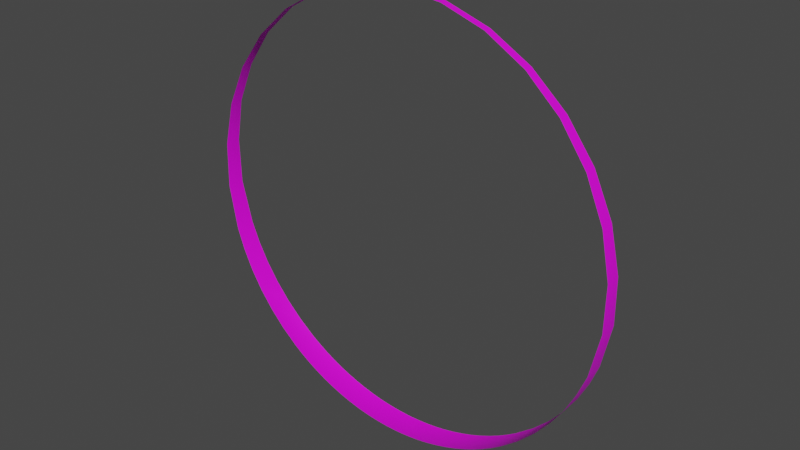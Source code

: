 # Source: broken_ring.blend  (saved by Blender 4.0.36; exported with 4.5.12 LTS)
import bpy
from mathutils import Matrix  # noqa: F401  (used for matrix-valued properties, if any)

bpy.ops.wm.read_factory_settings(use_empty=True)
scene = bpy.context.scene
scene.name = 'Scene'

# ---- collections
col_collection = bpy.data.collections.new('Collection'); scene.collection.children.link(col_collection)

# ---- images (referenced by path relative to the original .blend; pixels are not part of the script)
import os
ASSET_DIR = os.environ.get("B2B_ASSET_DIR", "")  # directory of the original .blend (textures are referenced by path, not embedded)
HERE = os.path.dirname(os.path.abspath(__file__))  # packed textures are extracted next to this script under _unpacked/

def load_image(name, relpath, width, height, colorspace="sRGB"):
    """Load a texture the original file referenced (path relative to the .blend, or extracted next to this script)."""
    p = next((c for c in (os.path.join(HERE, relpath), os.path.join(ASSET_DIR, relpath)) if relpath and os.path.exists(c)), "")
    if p:
        img = bpy.data.images.load(p, check_existing=True)
        img.name = name
    else:  # same state as the original file: an image datablock whose file is absent (Cycles renders it pink)
        img = bpy.data.images.new(name, width, height)
        img.source = "FILE"
        img.filepath = "//" + (relpath or name)
    img.colorspace_settings.name = colorspace
    return img
img_ring_png_001 = load_image('ring.png.001', 'ring.png', 1024, 1024, 'sRGB')

# ---- materials (node trees are filled in below, after node groups)
mat_ring = bpy.data.materials.new('ring')
mat_ring.use_transparent_shadow = False
mat_ring.diffuse_color = (0.6556, 0.7024, 0.2556, 1.0)

# ---- material node trees
mat_ring.use_nodes = True; mat_ring.node_tree.nodes.clear()
_N = mat_ring.node_tree.nodes; _L = mat_ring.node_tree.links
n0 = _N.new('ShaderNodeBsdfPrincipled'); n0.name = 'Principled BSDF'; n0.location = (10, 300)
n0.distribution = 'GGX'
n0.subsurface_method = 'RANDOM_WALK_SKIN'
n0.inputs[3].default_value = 1.45
n0.inputs[27].default_value = (0.0, 0.0, 0.0, 1.0)
n0.inputs[28].default_value = 1.0
n1 = _N.new('ShaderNodeOutputMaterial'); n1.name = 'Material Output'; n1.location = (300, 300)
n2 = _N.new('ShaderNodeTexImage'); n2.name = 'Image Texture'; n2.location = (-280, 280)
n2.image = img_ring_png_001
_L.new(n0.outputs[0], n1.inputs[0])
_L.new(n2.outputs[0], n0.inputs[0])
n1.is_active_output = True

# ---- world
world_world = bpy.data.worlds.new('World'); scene.world = world_world
world_world.use_nodes = True; world_world.node_tree.nodes.clear()
_N = world_world.node_tree.nodes; _L = world_world.node_tree.links
n0 = _N.new('ShaderNodeOutputWorld'); n0.name = 'World Output'; n0.location = (300, 300)
n1 = _N.new('ShaderNodeBackground'); n1.name = 'Background'; n1.location = (10, 300)
n1.inputs[0].default_value = (0.05088, 0.05088, 0.05088, 1.0)
_L.new(n1.outputs[0], n0.inputs[0])
n0.is_active_output = True
world_world.color = (0.05088, 0.05088, 0.05088)
world_world.use_sun_shadow = False
world_world.sun_shadow_jitter_overblur = 0.0

# ---- meshes
me_frame_ring__superhigh_002 = bpy.data.meshes.new('frame ring  superhigh.002')
me_frame_ring__superhigh_002.from_pydata([(50.96, -3.925, 484.9), (0.0, -3.8, 490.3), (0.0, 3.642, 490.4), (50.96, -3.925, 484.9), (0.0, 3.642, 490.4), (50.99, 3.761, 485.1), (99.69, -4.292, 469.1), (50.96, -3.925, 484.9), (50.99, 3.761, 485.1), (99.69, -4.292, 469.1), (50.99, 3.761, 485.1), (99.76, 4.114, 469.2), (144.1, -4.886, 443.5), (99.69, -4.292, 469.1), (99.76, 4.114, 469.2), (144.1, -4.886, 443.5), (99.76, 4.114, 469.2), (144.1, 4.886, 443.5), (44.67, -15.08, 4.165), (50.96, -15.05, 5.417), (50.99, -14.44, 5.261), (44.67, -15.08, 4.165), (50.99, -14.44, 5.261), (44.7, -14.47, 4.008), (44.7, -14.47, 4.008), (50.99, -14.44, 5.261), (50.99, 14.44, 5.261), (50.99, 14.44, 5.261), (44.7, 14.47, 4.008), (44.7, -14.47, 4.008), (44.7, 14.47, 4.008), (50.99, 14.44, 5.261), (50.96, 15.05, 5.417), (44.7, 14.47, 4.008), (50.96, 15.05, 5.417), (44.67, 15.08, 4.165), (38.34, -15.1, 3.078), (44.67, -15.08, 4.165), (44.7, -14.47, 4.008), (38.34, -15.1, 3.078), (44.7, -14.47, 4.008), (38.37, -14.49, 2.921), (38.37, -14.49, 2.921), (44.7, -14.47, 4.008), (44.7, 14.47, 4.008), (44.7, 14.47, 4.008), (38.37, 14.49, 2.921), (38.37, -14.49, 2.921), (38.37, 14.49, 2.921), (44.7, 14.47, 4.008), (44.67, 15.08, 4.165), (38.37, 14.49, 2.921), (44.67, 15.08, 4.165), (38.34, 15.1, 3.078), (31.99, -15.13, 2.157), (38.34, -15.1, 3.078), (38.37, -14.49, 2.921), (31.99, -15.13, 2.157), (38.37, -14.49, 2.921), (32.01, -14.51, 1.999), (32.01, -14.51, 1.999), (38.37, -14.49, 2.921), (38.37, 14.49, 2.921), (38.37, 14.49, 2.921), (32.01, 14.51, 1.999), (32.01, -14.51, 1.999), (32.01, 14.51, 1.999), (38.37, 14.49, 2.921), (38.34, 15.1, 3.078), (32.01, 14.51, 1.999), (38.34, 15.1, 3.078), (31.99, 15.12, 2.157), (25.62, -15.14, 1.403), (31.99, -15.13, 2.157), (32.01, -14.51, 1.999), (25.62, -15.14, 1.403), (32.01, -14.51, 1.999), (25.64, -14.53, 1.245), (25.64, -14.53, 1.245), (32.01, -14.51, 1.999), (32.01, 14.51, 1.999), (32.01, 14.51, 1.999), (25.64, 14.53, 1.245), (25.64, -14.53, 1.245), (25.64, 14.53, 1.245), (32.01, 14.51, 1.999), (31.99, 15.12, 2.157), (25.64, 14.53, 1.245), (31.99, 15.12, 2.157), (25.62, 15.14, 1.403), (19.23, -15.16, 0.8161), (25.62, -15.14, 1.403), (25.64, -14.53, 1.245), (19.23, -15.16, 0.8161), (25.64, -14.53, 1.245), (19.24, -14.54, 0.6571), (19.24, -14.54, 0.6571), (25.64, -14.53, 1.245), (25.64, 14.53, 1.245), (25.64, 14.53, 1.245), (19.24, 14.54, 0.6571), (19.24, -14.54, 0.6571), (19.24, 14.54, 0.6571), (25.64, 14.53, 1.245), (25.62, 15.14, 1.403), (19.24, 14.54, 0.6571), (25.62, 15.14, 1.403), (19.23, 15.16, 0.8161), (12.83, -15.17, 0.3964), (19.23, -15.16, 0.8161), (19.24, -14.54, 0.6571), (12.83, -15.17, 0.3964), (19.24, -14.54, 0.6571), (12.84, -14.55, 0.2372), (12.84, -14.55, 0.2372), (19.24, -14.54, 0.6571), (19.24, 14.54, 0.6571), (19.24, 14.54, 0.6571), (12.84, 14.55, 0.2372), (12.84, -14.55, 0.2372), (12.84, 14.55, 0.2372), (19.24, 14.54, 0.6571), (19.23, 15.16, 0.8161), (12.84, 14.55, 0.2372), (19.23, 15.16, 0.8161), (12.83, 15.17, 0.3964), (6.416, -15.17, 0.1445), (12.83, -15.17, 0.3964), (12.84, -14.55, 0.2372), (6.416, -15.17, 0.1445), (12.84, -14.55, 0.2372), (6.42, -14.56, -0.01492), (6.42, -14.56, -0.01492), (12.84, -14.55, 0.2372), (12.84, 14.55, 0.2372), (12.84, 14.55, 0.2372), (6.42, 14.56, -0.01492), (6.42, -14.56, -0.01492), (6.42, 14.56, -0.01492), (12.84, 14.55, 0.2372), (12.83, 15.17, 0.3964), (6.42, 14.56, -0.01492), (12.83, 15.17, 0.3964), (6.416, 15.17, 0.1445), (0.0, -15.17, 0.06052), (6.416, -15.17, 0.1445), (6.42, -14.56, -0.01492), (0.0, -15.17, 0.06052), (6.42, -14.56, -0.01492), (0.0, -14.56, -0.09897), (0.0, -14.56, -0.09897), (6.42, -14.56, -0.01492), (6.42, 14.56, -0.01492), (6.42, 14.56, -0.01492), (0.0, 14.56, -0.09896), (0.0, -14.56, -0.09897), (0.0, 14.56, -0.09896), (6.42, 14.56, -0.01492), (6.416, 15.17, 0.1445), (0.0, 14.56, -0.09896), (6.416, 15.17, 0.1445), (0.0, 15.17, 0.06052), (87.84, -14.8, 16.34), (99.69, -14.68, 21.25), (99.76, -14.09, 21.11), (87.84, -14.8, 16.34), (99.76, -14.09, 21.11), (87.89, -14.2, 16.19), (87.89, -14.2, 16.19), (99.76, -14.09, 21.11), (99.76, 14.09, 21.11), (99.76, 14.09, 21.11), (87.89, 14.2, 16.19), (87.89, -14.2, 16.19), (87.89, 14.2, 16.19), (99.76, 14.09, 21.11), (99.69, 14.68, 21.25), (87.89, 14.2, 16.19), (99.69, 14.68, 21.25), (87.84, 14.8, 16.34), (75.74, -14.9, 12.06), (87.84, -14.8, 16.34), (87.89, -14.2, 16.19), (75.74, -14.9, 12.06), (87.89, -14.2, 16.19), (75.79, -14.29, 11.91), (75.79, -14.29, 11.91), (87.89, -14.2, 16.19), (87.89, 14.2, 16.19), (87.89, 14.2, 16.19), (75.79, 14.29, 11.91), (75.79, -14.29, 11.91), (75.79, 14.29, 11.91), (87.89, 14.2, 16.19), (87.84, 14.8, 16.34), (75.79, 14.29, 11.91), (87.84, 14.8, 16.34), (75.74, 14.9, 12.06), (63.44, -14.98, 8.412), (75.74, -14.9, 12.06), (75.79, -14.29, 11.91), (63.44, -14.98, 8.412), (75.79, -14.29, 11.91), (63.48, -14.37, 8.258), (63.48, -14.37, 8.258), (75.79, -14.29, 11.91), (75.79, 14.29, 11.91), (75.79, 14.29, 11.91), (63.48, 14.37, 8.258), (63.48, -14.37, 8.258), (63.48, 14.37, 8.258), (75.79, 14.29, 11.91), (75.74, 14.9, 12.06), (63.48, 14.37, 8.258), (75.74, 14.9, 12.06), (63.44, 14.98, 8.412), (50.96, -15.05, 5.417), (63.44, -14.98, 8.412), (63.48, -14.37, 8.258), (50.96, -15.05, 5.417), (63.48, -14.37, 8.258), (50.99, -14.44, 5.261), (50.99, -14.44, 5.261), (63.48, -14.37, 8.258), (63.48, 14.37, 8.258), (63.48, 14.37, 8.258), (50.99, 14.44, 5.261), (50.99, -14.44, 5.261), (50.99, 14.44, 5.261), (63.48, 14.37, 8.258), (63.44, 14.98, 8.412), (50.99, 14.44, 5.261), (63.44, 14.98, 8.412), (50.96, 15.05, 5.417), (164.0, -13.71, 63.02), (182.1, -13.29, 81.16), (164.1, -13.16, 62.9), (164.1, -13.16, 62.9), (182.1, -13.29, 81.16), (182.1, 13.29, 81.16), (182.1, 13.29, 81.16), (164.1, 13.16, 62.9), (164.1, -13.16, 62.9), (164.1, 13.16, 62.9), (182.1, 13.29, 81.16), (164.0, 13.71, 63.02), (144.1, -14.09, 46.87), (164.0, -13.71, 63.02), (164.1, -13.16, 62.9), (144.1, -14.09, 46.87), (164.1, -13.16, 62.9), (144.2, -13.52, 46.74), (144.2, -13.52, 46.74), (164.1, -13.16, 62.9), (164.1, 13.16, 62.9), (164.1, 13.16, 62.9), (144.2, 13.52, 46.74), (144.2, -13.52, 46.74), (144.2, 13.52, 46.74), (164.1, 13.16, 62.9), (164.0, 13.71, 63.02), (144.2, 13.52, 46.74), (164.0, 13.71, 63.02), (144.1, 14.09, 46.87), (133.5, -14.26, 39.6), (144.1, -14.09, 46.87), (144.2, -13.52, 46.74), (133.5, -14.26, 39.6), (144.2, -13.52, 46.74), (133.6, -13.68, 39.47), (133.6, -13.68, 39.47), (144.2, -13.52, 46.74), (144.2, 13.52, 46.74), (144.2, 13.52, 46.74), (133.6, 13.68, 39.47), (133.6, -13.68, 39.47), (133.6, 13.68, 39.47), (144.2, 13.52, 46.74), (144.1, 14.09, 46.87), (133.6, 13.68, 39.47), (144.1, 14.09, 46.87), (133.5, 14.26, 39.6), (122.6, -14.41, 32.9), (133.5, -14.26, 39.6), (133.6, -13.68, 39.47), (122.6, -14.41, 32.9), (133.6, -13.68, 39.47), (122.6, -13.83, 32.76), (122.6, -13.83, 32.76), (133.6, -13.68, 39.47), (133.6, 13.68, 39.47), (133.6, 13.68, 39.47), (122.6, 13.83, 32.76), (122.6, -13.83, 32.76), (122.6, 13.83, 32.76), (133.6, 13.68, 39.47), (133.5, 14.26, 39.6), (122.6, 13.83, 32.76), (133.5, 14.26, 39.6), (122.6, 14.41, 32.9), (111.3, -14.55, 26.78), (122.6, -14.41, 32.9), (122.6, -13.83, 32.76), (111.3, -14.55, 26.78), (122.6, -13.83, 32.76), (111.3, -13.96, 26.63), (111.3, -13.96, 26.63), (122.6, -13.83, 32.76), (122.6, 13.83, 32.76), (122.6, 13.83, 32.76), (111.3, 13.96, 26.63), (111.3, -13.96, 26.63), (111.3, 13.96, 26.63), (122.6, 13.83, 32.76), (122.6, 14.41, 32.9), (111.3, 13.96, 26.63), (122.6, 14.41, 32.9), (111.3, 14.55, 26.78), (99.69, -14.68, 21.25), (111.3, -14.55, 26.78), (111.3, -13.96, 26.63), (99.69, -14.68, 21.25), (111.3, -13.96, 26.63), (99.76, -14.09, 21.11), (99.76, -14.09, 21.11), (111.3, -13.96, 26.63), (111.3, 13.96, 26.63), (111.3, 13.96, 26.63), (99.76, 14.09, 21.11), (99.76, -14.09, 21.11), (99.76, 14.09, 21.11), (111.3, 13.96, 26.63), (111.3, 14.55, 26.78), (99.76, 14.09, 21.11), (111.3, 14.55, 26.78), (99.69, 14.68, 21.25), (243.8, -10.08, 219.5), (243.8, -8.893, 270.8), (243.9, 8.529, 270.8), (243.8, -10.08, 219.5), (243.9, 8.529, 270.8), (243.8, 10.08, 219.5), (233.3, -10.79, 169.4), (243.8, -10.08, 219.5), (243.8, 10.08, 219.5), (233.3, -10.79, 169.4), (243.8, 10.08, 219.5), (233.1, 11.24, 169.4), (223.9, -11.8, 145.5), (233.3, -10.79, 169.4), (233.1, 11.24, 169.4), (223.9, -11.8, 145.5), (233.1, 11.24, 169.4), (223.9, 11.8, 145.5), (212.3, -12.33, 122.6), (223.9, -11.8, 145.5), (223.9, 11.8, 145.5), (223.9, 11.8, 145.5), (212.3, 12.33, 122.6), (212.3, -12.33, 122.6), (198.3, -12.83, 101.1), (212.3, -12.33, 122.6), (212.3, 12.33, 122.6), (212.3, 12.33, 122.6), (198.3, 12.83, 101.1), (198.3, -12.83, 101.1), (182.1, -13.29, 81.16), (198.3, -12.83, 101.1), (198.3, 12.83, 101.1), (198.3, 12.83, 101.1), (182.1, 13.29, 81.16), (182.1, -13.29, 81.16), (182.1, -5.682, 409.2), (144.1, -4.886, 443.5), (144.1, 4.886, 443.5), (144.1, 4.886, 443.5), (182.1, 5.682, 409.2), (182.1, -5.682, 409.2), (212.3, -6.644, 367.7), (182.1, -5.682, 409.2), (182.1, 5.682, 409.2), (182.1, 5.682, 409.2), (212.3, 6.644, 367.7), (212.3, -6.644, 367.7), (233.1, -7.73, 320.9), (212.3, -6.644, 367.7), (212.3, 6.644, 367.7), (233.1, -7.73, 320.9), (212.3, 6.644, 367.7), (233.3, 7.413, 321.0), (243.8, -8.893, 270.8), (233.1, -7.73, 320.9), (233.3, 7.413, 321.0), (243.8, -8.893, 270.8), (233.3, 7.413, 321.0), (243.9, 8.529, 270.8), (-6.416, -15.17, 0.1445), (0.0, -15.17, 0.06052), (0.0, -14.56, -0.09897), (-6.416, -15.17, 0.1445), (0.0, -14.56, -0.09897), (-6.42, -14.56, -0.01492), (-6.42, -14.56, -0.01492), (0.0, -14.56, -0.09897), (0.0, 14.56, -0.09896), (0.0, 14.56, -0.09896), (-6.42, 14.56, -0.01492), (-6.42, -14.56, -0.01492), (-6.42, 14.56, -0.01492), (0.0, 14.56, -0.09896), (0.0, 15.17, 0.06052), (-6.42, 14.56, -0.01492), (0.0, 15.17, 0.06052), (-6.416, 15.17, 0.1445), (-12.83, -15.17, 0.3964), (-6.416, -15.17, 0.1445), (-6.42, -14.56, -0.01492), (-12.83, -15.17, 0.3964), (-6.42, -14.56, -0.01492), (-12.84, -14.55, 0.2372), (-12.84, -14.55, 0.2372), (-6.42, -14.56, -0.01492), (-6.42, 14.56, -0.01492), (-6.42, 14.56, -0.01492), (-12.84, 14.55, 0.2372), (-12.84, -14.55, 0.2372), (-12.84, 14.55, 0.2372), (-6.42, 14.56, -0.01492), (-6.416, 15.17, 0.1445), (-12.84, 14.55, 0.2372), (-6.416, 15.17, 0.1445), (-12.83, 15.17, 0.3964), (-19.23, -15.16, 0.8161), (-12.83, -15.17, 0.3964), (-12.84, -14.55, 0.2372), (-19.23, -15.16, 0.8161), (-12.84, -14.55, 0.2372), (-19.24, -14.54, 0.6571), (-19.24, -14.54, 0.6571), (-12.84, -14.55, 0.2372), (-12.84, 14.55, 0.2372), (-12.84, 14.55, 0.2372), (-19.24, 14.54, 0.6571), (-19.24, -14.54, 0.6571), (-19.24, 14.54, 0.6571), (-12.84, 14.55, 0.2372), (-12.83, 15.17, 0.3964), (-19.24, 14.54, 0.6571), (-12.83, 15.17, 0.3964), (-19.23, 15.16, 0.8161), (-25.62, -15.14, 1.403), (-19.23, -15.16, 0.8161), (-19.24, -14.54, 0.6571), (-25.62, -15.14, 1.403), (-19.24, -14.54, 0.6571), (-25.64, -14.53, 1.245), (-25.64, -14.53, 1.245), (-19.24, -14.54, 0.6571), (-19.24, 14.54, 0.6571), (-19.24, 14.54, 0.6571), (-25.64, 14.53, 1.245), (-25.64, -14.53, 1.245), (-25.64, 14.53, 1.245), (-19.24, 14.54, 0.6571), (-19.23, 15.16, 0.8161), (-25.64, 14.53, 1.245), (-19.23, 15.16, 0.8161), (-25.62, 15.14, 1.403), (-31.99, -15.13, 2.157), (-25.62, -15.14, 1.403), (-25.64, -14.53, 1.245), (-31.99, -15.13, 2.157), (-25.64, -14.53, 1.245), (-32.01, -14.51, 1.999), (-32.01, -14.51, 1.999), (-25.64, -14.53, 1.245), (-25.64, 14.53, 1.245), (-25.64, 14.53, 1.245), (-32.01, 14.51, 1.999), (-32.01, -14.51, 1.999), (-32.01, 14.51, 1.999), (-25.64, 14.53, 1.245), (-25.62, 15.14, 1.403), (-32.01, 14.51, 1.999), (-25.62, 15.14, 1.403), (-31.99, 15.12, 2.157), (-38.34, -15.1, 3.078), (-31.99, -15.13, 2.157), (-32.01, -14.51, 1.999), (-38.34, -15.1, 3.078), (-32.01, -14.51, 1.999), (-38.37, -14.49, 2.921), (-38.37, -14.49, 2.921), (-32.01, -14.51, 1.999), (-32.01, 14.51, 1.999), (-32.01, 14.51, 1.999), (-38.37, 14.49, 2.921), (-38.37, -14.49, 2.921), (-38.37, 14.49, 2.921), (-32.01, 14.51, 1.999), (-31.99, 15.12, 2.157), (-38.37, 14.49, 2.921), (-31.99, 15.12, 2.157), (-38.34, 15.1, 3.078), (-44.67, -15.08, 4.165), (-38.34, -15.1, 3.078), (-38.37, -14.49, 2.921), (-44.67, -15.08, 4.165), (-38.37, -14.49, 2.921), (-44.7, -14.47, 4.008), (-44.7, -14.47, 4.008), (-38.37, -14.49, 2.921), (-38.37, 14.49, 2.921), (-38.37, 14.49, 2.921), (-44.7, 14.47, 4.008), (-44.7, -14.47, 4.008), (-44.7, 14.47, 4.008), (-38.37, 14.49, 2.921), (-38.34, 15.1, 3.078), (-44.7, 14.47, 4.008), (-38.34, 15.1, 3.078), (-44.67, 15.08, 4.165), (-50.96, -15.05, 5.417), (-44.67, -15.08, 4.165), (-44.7, -14.47, 4.008), (-50.96, -15.05, 5.417), (-44.7, -14.47, 4.008), (-50.99, -14.44, 5.261), (-50.99, -14.44, 5.261), (-44.7, -14.47, 4.008), (-44.7, 14.47, 4.008), (-44.7, 14.47, 4.008), (-50.99, 14.44, 5.261), (-50.99, -14.44, 5.261), (-50.99, 14.44, 5.261), (-44.7, 14.47, 4.008), (-44.67, 15.08, 4.165), (-50.99, 14.44, 5.261), (-44.67, 15.08, 4.165), (-50.96, 15.05, 5.417), (-63.44, -14.98, 8.412), (-50.96, -15.05, 5.417), (-50.99, -14.44, 5.261), (-63.44, -14.98, 8.412), (-50.99, -14.44, 5.261), (-63.48, -14.37, 8.258), (-63.48, -14.37, 8.258), (-50.99, -14.44, 5.261), (-50.99, 14.44, 5.261), (-50.99, 14.44, 5.261), (-63.48, 14.37, 8.258), (-63.48, -14.37, 8.258), (-63.48, 14.37, 8.258), (-50.99, 14.44, 5.261), (-50.96, 15.05, 5.417), (-63.48, 14.37, 8.258), (-50.96, 15.05, 5.417), (-63.44, 14.98, 8.412), (-75.74, -14.9, 12.06), (-63.44, -14.98, 8.412), (-63.48, -14.37, 8.258), (-75.74, -14.9, 12.06), (-63.48, -14.37, 8.258), (-75.79, -14.29, 11.91), (-75.79, -14.29, 11.91), (-63.48, -14.37, 8.258), (-63.48, 14.37, 8.258), (-63.48, 14.37, 8.258), (-75.79, 14.29, 11.91), (-75.79, -14.29, 11.91), (-75.79, 14.29, 11.91), (-63.48, 14.37, 8.258), (-63.44, 14.98, 8.412), (-75.79, 14.29, 11.91), (-63.44, 14.98, 8.412), (-75.74, 14.9, 12.06), (-87.84, -14.8, 16.34), (-75.74, -14.9, 12.06), (-75.79, -14.29, 11.91), (-87.84, -14.8, 16.34), (-75.79, -14.29, 11.91), (-87.89, -14.2, 16.19), (-87.89, -14.2, 16.19), (-75.79, -14.29, 11.91), (-75.79, 14.29, 11.91), (-75.79, 14.29, 11.91), (-87.89, 14.2, 16.19), (-87.89, -14.2, 16.19), (-87.89, 14.2, 16.19), (-75.79, 14.29, 11.91), (-75.74, 14.9, 12.06), (-87.89, 14.2, 16.19), (-75.74, 14.9, 12.06), (-87.84, 14.8, 16.34), (-99.69, -14.68, 21.25), (-87.84, -14.8, 16.34), (-87.89, -14.2, 16.19), (-99.69, -14.68, 21.25), (-87.89, -14.2, 16.19), (-99.76, -14.09, 21.11), (-99.76, -14.09, 21.11), (-87.89, -14.2, 16.19), (-87.89, 14.2, 16.19), (-87.89, 14.2, 16.19), (-99.76, 14.09, 21.11), (-99.76, -14.09, 21.11), (-99.76, 14.09, 21.11), (-87.89, 14.2, 16.19), (-87.84, 14.8, 16.34), (-99.76, 14.09, 21.11), (-87.84, 14.8, 16.34), (-99.69, 14.68, 21.25), (-99.69, -4.292, 469.1), (-144.1, -4.886, 443.5), (-144.1, 4.886, 443.5), (-144.1, 4.886, 443.5), (-99.69, 4.292, 469.1), (-99.69, -4.292, 469.1), (-50.96, -3.925, 484.9), (-99.69, -4.292, 469.1), (-99.69, 4.292, 469.1), (-99.69, 4.292, 469.1), (-50.96, 3.925, 484.9), (-50.96, -3.925, 484.9), (0.0, -3.8, 490.3), (-50.96, -3.925, 484.9), (-50.96, 3.925, 484.9), (0.0, -3.8, 490.3), (-50.96, 3.925, 484.9), (0.0, 3.642, 490.4), (-233.1, -7.73, 320.9), (-243.8, -8.893, 270.8), (-243.8, 8.893, 270.8), (-233.1, -7.73, 320.9), (-243.8, 8.893, 270.8), (-233.3, 7.413, 321.0), (-212.3, -6.644, 367.7), (-233.1, -7.73, 320.9), (-233.3, 7.413, 321.0), (-212.3, -6.644, 367.7), (-233.3, 7.413, 321.0), (-212.3, 6.644, 367.7), (-182.1, -5.682, 409.2), (-212.3, -6.644, 367.7), (-212.3, 6.644, 367.7), (-182.1, -5.682, 409.2), (-212.3, 6.644, 367.7), (-182.3, 5.448, 409.3), (-144.1, -4.886, 443.5), (-182.1, -5.682, 409.2), (-182.3, 5.448, 409.3), (-144.1, -4.886, 443.5), (-182.3, 5.448, 409.3), (-144.1, 4.886, 443.5), (-243.8, -10.08, 219.5), (-233.1, -11.24, 169.4), (-233.1, 11.24, 169.4), (-243.8, -10.08, 219.5), (-233.1, 11.24, 169.4), (-243.9, 9.67, 219.5), (-243.8, -8.893, 270.8), (-243.8, -10.08, 219.5), (-243.9, 9.67, 219.5), (-243.8, -8.893, 270.8), (-243.9, 9.67, 219.5), (-243.8, 8.893, 270.8), (-233.1, -11.24, 169.4), (-223.9, -11.8, 145.5), (-223.9, 11.8, 145.5), (-223.9, 11.8, 145.5), (-233.1, 11.24, 169.4), (-233.1, -11.24, 169.4), (-198.3, -12.83, 101.1), (-182.1, -13.29, 81.16), (-182.1, 13.29, 81.16), (-182.1, 13.29, 81.16), (-198.3, 12.83, 101.1), (-198.3, -12.83, 101.1), (-212.3, -12.33, 122.6), (-198.3, -12.83, 101.1), (-198.3, 12.83, 101.1), (-198.3, 12.83, 101.1), (-212.3, 12.33, 122.6), (-212.3, -12.33, 122.6), (-223.9, -11.8, 145.5), (-212.3, -12.33, 122.6), (-212.3, 12.33, 122.6), (-212.3, 12.33, 122.6), (-223.9, 11.8, 145.5), (-223.9, -11.8, 145.5), (-164.0, -13.71, 63.02), (-144.1, -14.09, 46.87), (-144.2, -13.52, 46.74), (-164.0, -13.71, 63.02), (-144.2, -13.52, 46.74), (-164.1, -13.16, 62.9), (-164.1, -13.16, 62.9), (-144.2, -13.52, 46.74), (-144.2, 13.52, 46.74), (-144.2, 13.52, 46.74), (-164.1, 13.16, 62.9), (-164.1, -13.16, 62.9), (-164.1, 13.16, 62.9), (-144.2, 13.52, 46.74), (-144.1, 14.09, 46.87), (-164.1, 13.16, 62.9), (-144.1, 14.09, 46.87), (-164.0, 13.71, 63.02), (-164.0, -13.71, 63.02), (-164.1, -13.16, 62.9), (-182.1, -13.29, 81.16), (-182.1, -13.29, 81.16), (-164.1, -13.16, 62.9), (-164.1, 13.16, 62.9), (-164.1, 13.16, 62.9), (-182.1, 13.29, 81.16), (-182.1, -13.29, 81.16), (-164.1, 13.16, 62.9), (-164.0, 13.71, 63.02), (-182.1, 13.29, 81.16), (-111.3, -14.55, 26.78), (-99.69, -14.68, 21.25), (-99.76, -14.09, 21.11), (-111.3, -14.55, 26.78), (-99.76, -14.09, 21.11), (-111.3, -13.96, 26.63), (-111.3, -13.96, 26.63), (-99.76, -14.09, 21.11), (-99.76, 14.09, 21.11), (-99.76, 14.09, 21.11), (-111.3, 13.96, 26.63), (-111.3, -13.96, 26.63), (-111.3, 13.96, 26.63), (-99.76, 14.09, 21.11), (-99.69, 14.68, 21.25), (-111.3, 13.96, 26.63), (-99.69, 14.68, 21.25), (-111.3, 14.55, 26.78), (-122.6, -14.41, 32.9), (-111.3, -14.55, 26.78), (-111.3, -13.96, 26.63), (-122.6, -14.41, 32.9), (-111.3, -13.96, 26.63), (-122.6, -13.83, 32.76), (-122.6, -13.83, 32.76), (-111.3, -13.96, 26.63), (-111.3, 13.96, 26.63), (-111.3, 13.96, 26.63), (-122.6, 13.83, 32.76), (-122.6, -13.83, 32.76), (-122.6, 13.83, 32.76), (-111.3, 13.96, 26.63), (-111.3, 14.55, 26.78), (-122.6, 13.83, 32.76), (-111.3, 14.55, 26.78), (-122.6, 14.41, 32.9), (-133.5, -14.26, 39.6), (-122.6, -14.41, 32.9), (-122.6, -13.83, 32.76), (-133.5, -14.26, 39.6), (-122.6, -13.83, 32.76), (-133.6, -13.68, 39.47), (-133.6, -13.68, 39.47), (-122.6, -13.83, 32.76), (-122.6, 13.83, 32.76), (-122.6, 13.83, 32.76), (-133.6, 13.68, 39.47), (-133.6, -13.68, 39.47), (-133.6, 13.68, 39.47), (-122.6, 13.83, 32.76), (-122.6, 14.41, 32.9), (-133.6, 13.68, 39.47), (-122.6, 14.41, 32.9), (-133.5, 14.26, 39.6), (-144.1, -14.09, 46.87), (-133.5, -14.26, 39.6), (-133.6, -13.68, 39.47), (-144.1, -14.09, 46.87), (-133.6, -13.68, 39.47), (-144.2, -13.52, 46.74), (-144.2, -13.52, 46.74), (-133.6, -13.68, 39.47), (-133.6, 13.68, 39.47), (-133.6, 13.68, 39.47), (-144.2, 13.52, 46.74), (-144.2, -13.52, 46.74), (-144.2, 13.52, 46.74), (-133.6, 13.68, 39.47), (-133.5, 14.26, 39.6), (-144.2, 13.52, 46.74), (-133.5, 14.26, 39.6), (-144.1, 14.09, 46.87)], [], [(0, 1, 2), (3, 4, 5), (6, 7, 8), (9, 10, 11), (12, 13, 14), (15, 16, 17), (18, 19, 20), (21, 22, 23), (24, 25, 26), (27, 28, 29), (30, 31, 32), (33, 34, 35), (36, 37, 38), (39, 40, 41), (42, 43, 44), (45, 46, 47), (48, 49, 50), (51, 52, 53), (54, 55, 56), (57, 58, 59), (60, 61, 62), (63, 64, 65), (66, 67, 68), (69, 70, 71), (72, 73, 74), (75, 76, 77), (78, 79, 80), (81, 82, 83), (84, 85, 86), (87, 88, 89), (90, 91, 92), (93, 94, 95), (96, 97, 98), (99, 100, 101), (102, 103, 104), (105, 106, 107), (108, 109, 110), (111, 112, 113), (114, 115, 116), (117, 118, 119), (120, 121, 122), (123, 124, 125), (126, 127, 128), (129, 130, 131), (132, 133, 134), (135, 136, 137), (138, 139, 140), (141, 142, 143), (144, 145, 146), (147, 148, 149), (150, 151, 152), (153, 154, 155), (156, 157, 158), (159, 160, 161), (162, 163, 164), (165, 166, 167), (168, 169, 170), (171, 172, 173), (174, 175, 176), (177, 178, 179), (180, 181, 182), (183, 184, 185), (186, 187, 188), (189, 190, 191), (192, 193, 194), (195, 196, 197), (198, 199, 200), (201, 202, 203), (204, 205, 206), (207, 208, 209), (210, 211, 212), (213, 214, 215), (216, 217, 218), (219, 220, 221), (222, 223, 224), (225, 226, 227), (228, 229, 230), (231, 232, 233), (234, 235, 236), (237, 238, 239), (240, 241, 242), (243, 244, 245), (246, 247, 248), (249, 250, 251), (252, 253, 254), (255, 256, 257), (258, 259, 260), (261, 262, 263), (264, 265, 266), (267, 268, 269), (270, 271, 272), (273, 274, 275), (276, 277, 278), (279, 280, 281), (282, 283, 284), (285, 286, 287), (288, 289, 290), (291, 292, 293), (294, 295, 296), (297, 298, 299), (300, 301, 302), (303, 304, 305), (306, 307, 308), (309, 310, 311), (312, 313, 314), (315, 316, 317), (318, 319, 320), (321, 322, 323), (324, 325, 326), (327, 328, 329), (330, 331, 332), (333, 334, 335), (336, 337, 338), (339, 340, 341), (342, 343, 344), (345, 346, 347), (348, 349, 350), (351, 352, 353), (354, 355, 356), (357, 358, 359), (360, 361, 362), (363, 364, 365), (366, 367, 368), (369, 370, 371), (372, 373, 374), (375, 376, 377), (378, 379, 380), (381, 382, 383), (384, 385, 386), (387, 388, 389), (390, 391, 392), (393, 394, 395), (396, 397, 398), (399, 400, 401), (402, 403, 404), (405, 406, 407), (408, 409, 410), (411, 412, 413), (414, 415, 416), (417, 418, 419), (420, 421, 422), (423, 424, 425), (426, 427, 428), (429, 430, 431), (432, 433, 434), (435, 436, 437), (438, 439, 440), (441, 442, 443), (444, 445, 446), (447, 448, 449), (450, 451, 452), (453, 454, 455), (456, 457, 458), (459, 460, 461), (462, 463, 464), (465, 466, 467), (468, 469, 470), (471, 472, 473), (474, 475, 476), (477, 478, 479), (480, 481, 482), (483, 484, 485), (486, 487, 488), (489, 490, 491), (492, 493, 494), (495, 496, 497), (498, 499, 500), (501, 502, 503), (504, 505, 506), (507, 508, 509), (510, 511, 512), (513, 514, 515), (516, 517, 518), (519, 520, 521), (522, 523, 524), (525, 526, 527), (528, 529, 530), (531, 532, 533), (534, 535, 536), (537, 538, 539), (540, 541, 542), (543, 544, 545), (546, 547, 548), (549, 550, 551), (552, 553, 554), (555, 556, 557), (558, 559, 560), (561, 562, 563), (564, 565, 566), (567, 568, 569), (570, 571, 572), (573, 574, 575), (576, 577, 578), (579, 580, 581), (582, 583, 584), (585, 586, 587), (588, 589, 590), (591, 592, 593), (594, 595, 596), (597, 598, 599), (600, 601, 602), (603, 604, 605), (606, 607, 608), (609, 610, 611), (612, 613, 614), (615, 616, 617), (618, 619, 620), (621, 622, 623), (624, 625, 626), (627, 628, 629), (630, 631, 632), (633, 634, 635), (636, 637, 638), (639, 640, 641), (642, 643, 644), (645, 646, 647), (648, 649, 650), (651, 652, 653), (654, 655, 656), (657, 658, 659), (660, 661, 662), (663, 664, 665), (666, 667, 668), (669, 670, 671), (672, 673, 674), (675, 676, 677), (678, 679, 680), (681, 682, 683), (684, 685, 686), (687, 688, 689), (690, 691, 692), (693, 694, 695), (696, 697, 698), (699, 700, 701), (702, 703, 704), (705, 706, 707), (708, 709, 710), (711, 712, 713), (714, 715, 716), (717, 718, 719), (720, 721, 722), (723, 724, 725), (726, 727, 728), (729, 730, 731), (732, 733, 734), (735, 736, 737), (738, 739, 740), (741, 742, 743), (744, 745, 746), (747, 748, 749), (750, 751, 752), (753, 754, 755), (756, 757, 758), (759, 760, 761), (762, 763, 764), (765, 766, 767), (768, 769, 770), (771, 772, 773), (774, 775, 776), (777, 778, 779), (780, 781, 782), (783, 784, 785), (786, 787, 788), (789, 790, 791)])
_uv = me_frame_ring__superhigh_002.uv_layers.new(name='UVMap_0')
_uv.uv.foreach_set('vector', [0.4962, 0.434, 0.743, 0.434, 0.743, 0.503, 0.4962, 0.434, 0.743, 0.503, 0.4962, 0.503, 0.2479, 0.434, 0.4962, 0.434, 0.4962, 0.503, 0.2479, 0.434, 0.4962, 0.503, 0.2479, 0.503, 0.002778, 0.434, 0.2479, 0.434, 0.2479, 0.503, 0.002778, 0.434, 0.2479, 0.503, 0.002778, 0.503, 0.4343, 0.005205, 0.4963, 0.005205, 0.4963, 0.008027, 0.4343, 0.005205, 0.4963, 0.008027, 0.4343, 0.008027, 0.4343, 0.008027, 0.4963, 0.008027, 0.4963, 0.137, 0.4963, 0.137, 0.4343, 0.137, 0.4343, 0.008027, 0.4343, 0.137, 0.4963, 0.137, 0.4963, 0.1398, 0.4343, 0.137, 0.4963, 0.1398, 0.4343, 0.1398, 0.3723, 0.005205, 0.4343, 0.005205, 0.4343, 0.008027, 0.3723, 0.005205, 0.4343, 0.008027, 0.3723, 0.008027, 0.3723, 0.008027, 0.4343, 0.008027, 0.4343, 0.137, 0.4343, 0.137, 0.3723, 0.137, 0.3723, 0.008027, 0.3723, 0.137, 0.4343, 0.137, 0.4343, 0.1398, 0.3723, 0.137, 0.4343, 0.1398, 0.3723, 0.1398, 0.3103, 0.005205, 0.3723, 0.005205, 0.3723, 0.008027, 0.3103, 0.005205, 0.3723, 0.008027, 0.3103, 0.008027, 0.3103, 0.008027, 0.3723, 0.008027, 0.3723, 0.137, 0.3723, 0.137, 0.3103, 0.137, 0.3103, 0.008027, 0.3103, 0.137, 0.3723, 0.137, 0.3723, 0.1398, 0.3103, 0.137, 0.3723, 0.1398, 0.3103, 0.1398, 0.2483, 0.005205, 0.3103, 0.005205, 0.3103, 0.008027, 0.2483, 0.005205, 0.3103, 0.008027, 0.2483, 0.008027, 0.2483, 0.008027, 0.3103, 0.008027, 0.3103, 0.137, 0.3103, 0.137, 0.2483, 0.137, 0.2483, 0.008027, 0.2483, 0.137, 0.3103, 0.137, 0.3103, 0.1398, 0.2483, 0.137, 0.3103, 0.1398, 0.2483, 0.1398, 0.1863, 0.005205, 0.2483, 0.005205, 0.2483, 0.008027, 0.1863, 0.005205, 0.2483, 0.008027, 0.1863, 0.008027, 0.1863, 0.008027, 0.2483, 0.008027, 0.2483, 0.137, 0.2483, 0.137, 0.1863, 0.137, 0.1863, 0.008027, 0.1863, 0.137, 0.2483, 0.137, 0.2483, 0.1398, 0.1863, 0.137, 0.2483, 0.1398, 0.1863, 0.1398, 0.1243, 0.005205, 0.1863, 0.005205, 0.1863, 0.008027, 0.1243, 0.005205, 0.1863, 0.008027, 0.1243, 0.008027, 0.1243, 0.008027, 0.1863, 0.008027, 0.1863, 0.137, 0.1863, 0.137, 0.1243, 0.137, 0.1243, 0.008027, 0.1243, 0.137, 0.1863, 0.137, 0.1863, 0.1398, 0.1243, 0.137, 0.1863, 0.1398, 0.1243, 0.1398, 0.06232, 0.005205, 0.1243, 0.005205, 0.1243, 0.008027, 0.06232, 0.005205, 0.1243, 0.008027, 0.06232, 0.008027, 0.06232, 0.008027, 0.1243, 0.008027, 0.1243, 0.137, 0.1243, 0.137, 0.06232, 0.137, 0.06232, 0.008027, 0.06232, 0.137, 0.1243, 0.137, 0.1243, 0.1398, 0.06232, 0.137, 0.1243, 0.1398, 0.06232, 0.1398, 0.002106, 0.005205, 0.06232, 0.005205, 0.06232, 0.008027, 0.002106, 0.005205, 0.06232, 0.008027, 0.002106, 0.008027, 0.002106, 0.008027, 0.06232, 0.008027, 0.06232, 0.137, 0.06232, 0.137, 0.002106, 0.137, 0.002106, 0.008027, 0.002106, 0.137, 0.06232, 0.137, 0.06232, 0.1398, 0.002106, 0.137, 0.06232, 0.1398, 0.002106, 0.1398, 0.8682, 0.005205, 0.9883, 0.005205, 0.9882, 0.008027, 0.8682, 0.005205, 0.9882, 0.008027, 0.8682, 0.008027, 0.8682, 0.008027, 0.9882, 0.008027, 0.9882, 0.137, 0.9882, 0.137, 0.8682, 0.137, 0.8682, 0.008027, 0.8682, 0.137, 0.9882, 0.137, 0.9922, 0.1398, 0.8682, 0.137, 0.9922, 0.1398, 0.8682, 0.1398, 0.7443, 0.005205, 0.8682, 0.005205, 0.8682, 0.008027, 0.7443, 0.005205, 0.8682, 0.008027, 0.7443, 0.008027, 0.7443, 0.008027, 0.8682, 0.008027, 0.8682, 0.137, 0.8682, 0.137, 0.7443, 0.137, 0.7443, 0.008027, 0.7443, 0.137, 0.8682, 0.137, 0.8682, 0.1398, 0.7443, 0.137, 0.8682, 0.1398, 0.7443, 0.1398, 0.6203, 0.005205, 0.7443, 0.005205, 0.7443, 0.008027, 0.6203, 0.005205, 0.7443, 0.008027, 0.6203, 0.008027, 0.6203, 0.008027, 0.7443, 0.008027, 0.7443, 0.137, 0.7443, 0.137, 0.6203, 0.137, 0.6203, 0.008027, 0.6203, 0.137, 0.7443, 0.137, 0.7443, 0.1398, 0.6203, 0.137, 0.7443, 0.1398, 0.6203, 0.1398, 0.4963, 0.005205, 0.6203, 0.005205, 0.6203, 0.008027, 0.4963, 0.005205, 0.6203, 0.008027, 0.4963, 0.008027, 0.4963, 0.008027, 0.6203, 0.008027, 0.6203, 0.137, 0.6203, 0.137, 0.4963, 0.137, 0.4963, 0.008027, 0.4963, 0.137, 0.6203, 0.137, 0.6203, 0.1398, 0.4963, 0.137, 0.6203, 0.1398, 0.4963, 0.1398, 0.7448, 0.1466, 0.9866, 0.1466, 0.7448, 0.1493, 0.7448, 0.1493, 0.9866, 0.1466, 0.9866, 0.28, 0.9866, 0.28, 0.7448, 0.2772, 0.7448, 0.1493, 0.7448, 0.2772, 0.9866, 0.28, 0.7448, 0.28, 0.497, 0.1466, 0.7448, 0.1466, 0.7448, 0.1493, 0.497, 0.1466, 0.7448, 0.1493, 0.4969, 0.1493, 0.4969, 0.1493, 0.7448, 0.1493, 0.7448, 0.2772, 0.7448, 0.2772, 0.4969, 0.2772, 0.4969, 0.1493, 0.4969, 0.2772, 0.7448, 0.2772, 0.7448, 0.28, 0.4969, 0.2772, 0.7448, 0.28, 0.497, 0.28, 0.373, 0.1466, 0.497, 0.1466, 0.4969, 0.1493, 0.373, 0.1466, 0.4969, 0.1493, 0.373, 0.1493, 0.373, 0.1493, 0.4969, 0.1493, 0.4969, 0.2772, 0.4969, 0.2772, 0.373, 0.2772, 0.373, 0.1493, 0.373, 0.2772, 0.4969, 0.2772, 0.497, 0.28, 0.373, 0.2772, 0.497, 0.28, 0.373, 0.28, 0.249, 0.1466, 0.373, 0.1466, 0.373, 0.1493, 0.249, 0.1466, 0.373, 0.1493, 0.249, 0.1493, 0.249, 0.1493, 0.373, 0.1493, 0.373, 0.2772, 0.373, 0.2772, 0.249, 0.2772, 0.249, 0.1493, 0.249, 0.2772, 0.373, 0.2772, 0.373, 0.28, 0.249, 0.2772, 0.373, 0.28, 0.249, 0.28, 0.1251, 0.1466, 0.249, 0.1466, 0.249, 0.1493, 0.1251, 0.1466, 0.249, 0.1493, 0.1251, 0.1493, 0.1251, 0.1493, 0.249, 0.1493, 0.249, 0.2772, 0.249, 0.2772, 0.1251, 0.2772, 0.1251, 0.1493, 0.1251, 0.2772, 0.249, 0.2772, 0.249, 0.28, 0.1251, 0.2772, 0.249, 0.28, 0.1251, 0.28, 0.002717, 0.1466, 0.1251, 0.1466, 0.1251, 0.1493, 0.002717, 0.1466, 0.1251, 0.1493, 0.002418, 0.1493, 0.002418, 0.1493, 0.1251, 0.1493, 0.1251, 0.2772, 0.1251, 0.2772, 0.002418, 0.2772, 0.002418, 0.1493, 0.002418, 0.2772, 0.1251, 0.2772, 0.1251, 0.28, 0.002418, 0.2772, 0.1251, 0.28, 0.002429, 0.28, 0.744, 0.288, 0.9875, 0.288, 0.9875, 0.3539, 0.744, 0.288, 0.9875, 0.3539, 0.744, 0.3539, 0.4966, 0.288, 0.744, 0.288, 0.744, 0.3539, 0.4966, 0.288, 0.744, 0.3539, 0.4966, 0.3539, 0.3729, 0.288, 0.4966, 0.288, 0.4966, 0.3539, 0.3729, 0.288, 0.4966, 0.3539, 0.3729, 0.3539, 0.2492, 0.288, 0.3729, 0.288, 0.3729, 0.3539, 0.3729, 0.3539, 0.2492, 0.3539, 0.2492, 0.288, 0.1255, 0.288, 0.2492, 0.288, 0.2492, 0.3539, 0.2492, 0.3539, 0.1255, 0.3539, 0.1255, 0.288, 0.002385, 0.288, 0.1255, 0.288, 0.1255, 0.3539, 0.1255, 0.3539, 0.002385, 0.3539, 0.002385, 0.288, 0.7437, 0.3609, 0.9875, 0.3609, 0.9875, 0.4277, 0.9875, 0.4277, 0.7437, 0.4277, 0.7437, 0.3609, 0.496, 0.3609, 0.7437, 0.3609, 0.7437, 0.4277, 0.7437, 0.4277, 0.496, 0.4277, 0.496, 0.3609, 0.2483, 0.3609, 0.496, 0.3609, 0.496, 0.4277, 0.2483, 0.3609, 0.496, 0.4277, 0.2483, 0.4277, 0.002771, 0.3609, 0.2483, 0.3609, 0.2483, 0.4277, 0.002771, 0.3609, 0.2483, 0.4277, 0.002772, 0.4277, 0.9256, 0.5097, 0.9889, 0.5097, 0.9889, 0.5124, 0.9256, 0.5097, 0.9889, 0.5124, 0.9256, 0.5124, 0.9256, 0.5124, 0.9889, 0.5124, 0.9889, 0.6422, 0.9889, 0.6422, 0.9256, 0.6422, 0.9256, 0.5124, 0.9256, 0.6422, 0.9889, 0.6422, 0.9889, 0.644, 0.9256, 0.6422, 0.9889, 0.644, 0.9256, 0.644, 0.8636, 0.5097, 0.9256, 0.5097, 0.9256, 0.5124, 0.8636, 0.5097, 0.9256, 0.5124, 0.8636, 0.5124, 0.8636, 0.5124, 0.9256, 0.5124, 0.9256, 0.6422, 0.9256, 0.6422, 0.8636, 0.6422, 0.8636, 0.5124, 0.8636, 0.6422, 0.9256, 0.6422, 0.9256, 0.644, 0.8636, 0.6422, 0.9256, 0.644, 0.8636, 0.644, 0.8017, 0.5097, 0.8636, 0.5097, 0.8636, 0.5124, 0.8017, 0.5097, 0.8636, 0.5124, 0.8017, 0.5124, 0.8017, 0.5124, 0.8636, 0.5124, 0.8636, 0.6422, 0.8636, 0.6422, 0.8017, 0.6422, 0.8017, 0.5124, 0.8017, 0.6422, 0.8636, 0.6422, 0.8636, 0.644, 0.8017, 0.6422, 0.8636, 0.644, 0.8017, 0.644, 0.7397, 0.5097, 0.8017, 0.5097, 0.8017, 0.5124, 0.7397, 0.5097, 0.8017, 0.5124, 0.7397, 0.5124, 0.7397, 0.5124, 0.8017, 0.5124, 0.8017, 0.6422, 0.8017, 0.6422, 0.7397, 0.6422, 0.7397, 0.5124, 0.7397, 0.6422, 0.8017, 0.6422, 0.8017, 0.644, 0.7397, 0.6422, 0.8017, 0.644, 0.7397, 0.644, 0.6777, 0.5097, 0.7397, 0.5097, 0.7397, 0.5124, 0.6777, 0.5097, 0.7397, 0.5124, 0.6777, 0.5124, 0.6777, 0.5124, 0.7397, 0.5124, 0.7397, 0.6422, 0.7397, 0.6422, 0.6777, 0.6422, 0.6777, 0.5124, 0.6777, 0.6422, 0.7397, 0.6422, 0.7397, 0.644, 0.6777, 0.6422, 0.7397, 0.644, 0.6777, 0.644, 0.6157, 0.5097, 0.6777, 0.5097, 0.6777, 0.5124, 0.6157, 0.5097, 0.6777, 0.5124, 0.6157, 0.5124, 0.6157, 0.5124, 0.6777, 0.5124, 0.6777, 0.6422, 0.6777, 0.6422, 0.6157, 0.6422, 0.6157, 0.5124, 0.6157, 0.6422, 0.6777, 0.6422, 0.6777, 0.644, 0.6157, 0.6422, 0.6777, 0.644, 0.6157, 0.644, 0.5537, 0.5097, 0.6157, 0.5097, 0.6157, 0.5124, 0.5537, 0.5097, 0.6157, 0.5124, 0.5537, 0.5124, 0.5537, 0.5124, 0.6157, 0.5124, 0.6157, 0.6422, 0.6157, 0.6422, 0.5537, 0.6422, 0.5537, 0.5124, 0.5537, 0.6422, 0.6157, 0.6422, 0.6157, 0.644, 0.5537, 0.6422, 0.6157, 0.644, 0.5537, 0.644, 0.4917, 0.5097, 0.5537, 0.5097, 0.5537, 0.5124, 0.4917, 0.5097, 0.5537, 0.5124, 0.4917, 0.5124, 0.4917, 0.5124, 0.5537, 0.5124, 0.5537, 0.6422, 0.5537, 0.6422, 0.4917, 0.6422, 0.4917, 0.5124, 0.4917, 0.6422, 0.5537, 0.6422, 0.5537, 0.644, 0.4917, 0.6422, 0.5537, 0.644, 0.4917, 0.644, 0.3677, 0.5097, 0.4917, 0.5097, 0.4917, 0.5124, 0.3677, 0.5097, 0.4917, 0.5124, 0.3677, 0.5124, 0.3677, 0.5124, 0.4917, 0.5124, 0.4917, 0.6422, 0.4917, 0.6422, 0.3677, 0.6422, 0.3677, 0.5124, 0.3677, 0.6422, 0.4917, 0.6422, 0.4917, 0.644, 0.3677, 0.6422, 0.4917, 0.644, 0.3677, 0.644, 0.2437, 0.5097, 0.3677, 0.5097, 0.3677, 0.5124, 0.2437, 0.5097, 0.3677, 0.5124, 0.2437, 0.5124, 0.2437, 0.5124, 0.3677, 0.5124, 0.3677, 0.6422, 0.3677, 0.6422, 0.2437, 0.6422, 0.2437, 0.5124, 0.2437, 0.6422, 0.3677, 0.6422, 0.3677, 0.644, 0.2437, 0.6422, 0.3677, 0.644, 0.2437, 0.644, 0.1197, 0.5097, 0.2437, 0.5097, 0.2437, 0.5124, 0.1197, 0.5097, 0.2437, 0.5124, 0.1197, 0.5124, 0.1197, 0.5124, 0.2437, 0.5124, 0.2437, 0.6422, 0.2437, 0.6422, 0.1197, 0.6422, 0.1197, 0.5124, 0.1197, 0.6422, 0.2437, 0.6422, 0.2437, 0.644, 0.1197, 0.6422, 0.2437, 0.644, 0.1197, 0.644, 0.000906, 0.5097, 0.1197, 0.5097, 0.1197, 0.5124, 0.000906, 0.5097, 0.1197, 0.5124, 0.000907, 0.5124, 0.000907, 0.5124, 0.1197, 0.5124, 0.1197, 0.6422, 0.1197, 0.6422, 0.000907, 0.6412, 0.000907, 0.5124, 0.000907, 0.6412, 0.1197, 0.6422, 0.1197, 0.644, 0.000907, 0.6412, 0.1197, 0.644, 0.000906, 0.644, 0.4954, 0.935, 0.7395, 0.9359, 0.7395, 0.9969, 0.7395, 0.9969, 0.4954, 0.996, 0.4954, 0.935, 0.2482, 0.935, 0.4954, 0.935, 0.4954, 0.996, 0.4954, 0.996, 0.2482, 0.996, 0.2482, 0.935, 0.002758, 0.935, 0.2482, 0.935, 0.2482, 0.996, 0.002758, 0.935, 0.2482, 0.996, 0.002758, 0.996, 0.7424, 0.8641, 0.988, 0.8641, 0.988, 0.929, 0.7424, 0.8641, 0.988, 0.929, 0.7424, 0.929, 0.4947, 0.8641, 0.7424, 0.8641, 0.7424, 0.929, 0.4947, 0.8641, 0.7424, 0.929, 0.4947, 0.929, 0.2469, 0.8641, 0.4947, 0.8641, 0.4947, 0.929, 0.2469, 0.8641, 0.4947, 0.929, 0.2469, 0.929, 0.001094, 0.8641, 0.2469, 0.8641, 0.2469, 0.929, 0.001094, 0.8641, 0.2469, 0.929, 0.001094, 0.929, 0.2482, 0.7915, 0.4957, 0.7915, 0.4957, 0.8576, 0.2482, 0.7915, 0.4957, 0.8576, 0.2482, 0.8576, 0.000697, 0.7915, 0.2482, 0.7915, 0.2482, 0.8576, 0.000697, 0.7915, 0.2482, 0.8576, 0.000697, 0.8576, 0.4957, 0.7915, 0.6194, 0.7915, 0.6194, 0.8576, 0.6194, 0.8576, 0.4957, 0.8576, 0.4957, 0.7915, 0.8667, 0.7915, 0.9874, 0.7915, 0.9874, 0.8576, 0.9874, 0.8576, 0.8667, 0.8576, 0.8667, 0.7915, 0.743, 0.7915, 0.8667, 0.7915, 0.8667, 0.8576, 0.8667, 0.8576, 0.743, 0.8576, 0.743, 0.7915, 0.6194, 0.7915, 0.743, 0.7915, 0.743, 0.8576, 0.743, 0.8576, 0.6194, 0.8576, 0.6194, 0.7915, 0.2457, 0.6503, 0.4936, 0.6503, 0.4936, 0.6531, 0.2457, 0.6503, 0.4936, 0.6531, 0.2457, 0.6531, 0.2457, 0.6531, 0.4936, 0.6531, 0.4936, 0.7817, 0.4936, 0.7817, 0.2457, 0.7817, 0.2457, 0.6531, 0.2457, 0.7817, 0.4936, 0.7817, 0.4936, 0.7845, 0.2457, 0.7817, 0.4936, 0.7845, 0.2457, 0.7845, 0.2457, 0.6503, 0.2457, 0.6531, 0.000768, 0.6503, 0.000768, 0.6503, 0.2457, 0.6531, 0.2457, 0.7817, 0.2457, 0.7817, 0.000768, 0.7845, 0.000768, 0.6503, 0.2457, 0.7817, 0.2457, 0.7845, 0.000768, 0.7845, 0.8655, 0.6503, 0.9875, 0.6503, 0.9875, 0.6531, 0.8655, 0.6503, 0.9875, 0.6531, 0.8655, 0.6531, 0.8655, 0.6531, 0.9875, 0.6531, 0.9875, 0.7817, 0.9875, 0.7817, 0.8655, 0.7817, 0.8655, 0.6531, 0.8655, 0.7817, 0.9875, 0.7817, 0.9875, 0.7845, 0.8655, 0.7817, 0.9875, 0.7845, 0.8655, 0.7845, 0.7415, 0.6503, 0.8655, 0.6503, 0.8655, 0.6531, 0.7415, 0.6503, 0.8655, 0.6531, 0.7415, 0.6531, 0.7415, 0.6531, 0.8655, 0.6531, 0.8655, 0.7817, 0.8655, 0.7817, 0.7415, 0.7817, 0.7415, 0.6531, 0.7415, 0.7817, 0.8655, 0.7817, 0.8655, 0.7845, 0.7415, 0.7817, 0.8655, 0.7845, 0.7415, 0.7845, 0.6175, 0.6503, 0.7415, 0.6503, 0.7415, 0.6531, 0.6175, 0.6503, 0.7415, 0.6531, 0.6175, 0.6531, 0.6175, 0.6531, 0.7415, 0.6531, 0.7415, 0.7817, 0.7415, 0.7817, 0.6175, 0.7817, 0.6175, 0.6531, 0.6175, 0.7817, 0.7415, 0.7817, 0.7415, 0.7845, 0.6175, 0.7817, 0.7415, 0.7845, 0.6175, 0.7845, 0.4936, 0.6503, 0.6175, 0.6503, 0.6175, 0.6531, 0.4936, 0.6503, 0.6175, 0.6531, 0.4936, 0.6531, 0.4936, 0.6531, 0.6175, 0.6531, 0.6175, 0.7817, 0.6175, 0.7817, 0.4936, 0.7817, 0.4936, 0.6531, 0.4936, 0.7817, 0.6175, 0.7817, 0.6175, 0.7845, 0.4936, 0.7817, 0.6175, 0.7845, 0.4936, 0.7845])
me_frame_ring__superhigh_002.materials.append(mat_ring)
me_frame_ring__superhigh_002.use_remesh_fix_poles = True
me_frame_ring__superhigh_002.use_remesh_preserve_attributes = False
me_frame_ring__superhigh_002.update()
me_frame_ring__superhigh_002.normals_split_custom_set([tuple(v) for v in zip(*[iter([-0.1734, 0.02143, -0.9846, 0.0361, 0.01427, -0.9992, -0.03394, 0.02119, -0.9992, -0.1735, 0.02096, -0.9846, -0.03394, 0.0208, -0.9992, -0.242, 0.02014, -0.9701, -0.3743, 0.01955, -0.9271, -0.1735, 0.02096, -0.9846, -0.242, 0.02014, -0.9701, -0.3743, 0.01955, -0.9271, -0.242, 0.0193, -0.9701, -0.4394, 0.01264, -0.8982, -0.5599, 0.006324, -0.8286, -0.3744, 0.01955, -0.9271, -0.4393, 0.01265, -0.8982, -0.5599, 0.006319, -0.8285, -0.4394, 0.01264, -0.8982, -0.6166, -7.528e-06, -0.7873, -0.1816, 0.2524, 0.9504, -0.2148, 0.253, 0.9433, -0.2132, 0.1273, 0.9687, -0.1816, 0.2524, 0.9504, -0.2133, 0.1273, 0.9687, -0.1813, 0.1271, 0.9752, -0.1813, 0.127, 0.9752, -0.2133, 0.1273, 0.9687, -0.2131, -0.1276, 0.9687, -0.2131, -0.1276, 0.9687, -0.1812, -0.1272, 0.9752, -0.1813, 0.127, 0.9752, -0.1812, -0.1272, 0.9752, -0.2131, -0.1276, 0.9687, -0.2023, -0.2525, 0.9462, -0.1812, -0.1272, 0.9752, -0.2023, -0.2525, 0.9462, -0.1732, -0.2521, 0.9521, -0.1565, 0.2519, 0.955, -0.1815, 0.2524, 0.9505, -0.1813, 0.1271, 0.9752, -0.1565, 0.2519, 0.955, -0.1813, 0.127, 0.9752, -0.1557, 0.1268, 0.9796, -0.1557, 0.1268, 0.9796, -0.1813, 0.1271, 0.9752, -0.1812, -0.1272, 0.9752, -0.1812, -0.1272, 0.9752, -0.1556, -0.127, 0.9796, -0.1557, 0.1268, 0.9796, -0.1555, -0.127, 0.9796, -0.1812, -0.1272, 0.9752, -0.1732, -0.2521, 0.9521, -0.1556, -0.127, 0.9796, -0.1732, -0.2521, 0.9521, -0.1481, -0.2517, 0.9564, -0.1313, 0.2516, 0.9589, -0.1565, 0.2519, 0.955, -0.1557, 0.1269, 0.9796, -0.1313, 0.2516, 0.9589, -0.1557, 0.1269, 0.9796, -0.1299, 0.1267, 0.9834, -0.1299, 0.1267, 0.9834, -0.1557, 0.1268, 0.9796, -0.1556, -0.127, 0.9796, -0.1556, -0.127, 0.9796, -0.1298, -0.1268, 0.9834, -0.1299, 0.1267, 0.9834, -0.1298, -0.1268, 0.9834, -0.1556, -0.127, 0.9796, -0.1481, -0.2517, 0.9564, -0.1298, -0.1268, 0.9834, -0.1481, -0.2517, 0.9564, -0.1229, -0.2514, 0.9601, -0.106, 0.2513, 0.9621, -0.1313, 0.2516, 0.9589, -0.1299, 0.1267, 0.9834, -0.106, 0.2513, 0.9621, -0.1299, 0.1267, 0.9834, -0.104, 0.1266, 0.9865, -0.104, 0.1266, 0.9865, -0.1299, 0.1267, 0.9834, -0.1298, -0.1268, 0.9834, -0.1298, -0.1268, 0.9834, -0.1039, -0.1267, 0.9865, -0.104, 0.1266, 0.9865, -0.1039, -0.1267, 0.9865, -0.1298, -0.1268, 0.9834, -0.1228, -0.2514, 0.9601, -0.1039, -0.1267, 0.9865, -0.1228, -0.2514, 0.9601, -0.09753, -0.2511, 0.963, -0.0806, 0.2512, 0.9646, -0.106, 0.2513, 0.9621, -0.104, 0.1266, 0.9865, -0.08063, 0.2511, 0.9646, -0.1041, 0.1266, 0.9865, -0.07811, 0.1265, 0.9889, -0.0781, 0.1265, 0.9889, -0.104, 0.1266, 0.9865, -0.1039, -0.1267, 0.9865, -0.1039, -0.1267, 0.9865, -0.07799, -0.1266, 0.9889, -0.07811, 0.1265, 0.9889, -0.07799, -0.1265, 0.9889, -0.1039, -0.1266, 0.9865, -0.09757, -0.2511, 0.963, -0.078, -0.1266, 0.9889, -0.09754, -0.2511, 0.963, -0.07219, -0.2509, 0.9653, -0.05522, 0.251, 0.9664, -0.08061, 0.2511, 0.9646, -0.07811, 0.1265, 0.9889, -0.05526, 0.2509, 0.9664, -0.07811, 0.1265, 0.9889, -0.05212, 0.1264, 0.9906, -0.05212, 0.1264, 0.9906, -0.07811, 0.1265, 0.9889, -0.078, -0.1265, 0.9889, -0.07799, -0.1265, 0.9889, -0.05201, -0.1265, 0.9906, -0.05212, 0.1264, 0.9906, -0.05201, -0.1265, 0.9906, -0.07799, -0.1266, 0.9889, -0.07214, -0.2509, 0.9653, -0.05201, -0.1265, 0.9906, -0.07215, -0.2509, 0.9653, -0.04675, -0.2508, 0.9669, -0.02971, 0.2508, 0.9676, -0.05518, 0.2509, 0.9664, -0.05212, 0.1264, 0.9906, -0.0297, 0.2508, 0.9676, -0.05214, 0.1264, 0.9906, -0.0261, 0.1264, 0.9916, -0.02609, 0.1264, 0.9916, -0.05213, 0.1264, 0.9906, -0.05201, -0.1264, 0.9906, -0.05201, -0.1264, 0.9906, -0.02598, -0.1264, 0.9916, -0.0261, 0.1264, 0.9916, -0.02597, -0.1264, 0.9916, -0.05201, -0.1265, 0.9906, -0.0467, -0.2508, 0.9669, -0.02599, -0.1264, 0.9916, -0.04671, -0.2507, 0.9669, -0.02127, -0.2507, 0.9678, -0.004166, 0.2507, 0.9681, -0.02976, 0.2508, 0.9676, -0.02609, 0.1264, 0.9916, -0.004212, 0.2507, 0.968, -0.02609, 0.1264, 0.9916, -5.611e-05, 0.1264, 0.992, -5.291e-05, 0.1264, 0.992, -0.0261, 0.1264, 0.9916, -0.02599, -0.1264, 0.9916, -0.02598, -0.1264, 0.9916, 5.827e-05, -0.1264, 0.992, -5.482e-05, 0.1264, 0.992, 5.517e-05, -0.1264, 0.992, -0.02598, -0.1264, 0.9916, -0.02123, -0.2507, 0.9678, 5.767e-05, -0.1264, 0.992, -0.02123, -0.2507, 0.9678, 0.004271, -0.2507, 0.968, -0.3562, 0.2573, 0.8983, -0.4028, 0.2592, 0.8778, -0.4045, 0.1301, 0.9053, -0.3562, 0.2574, 0.8983, -0.4045, 0.13, 0.9053, -0.3565, 0.1291, 0.9253, -0.3565, 0.1291, 0.9253, -0.4045, 0.13, 0.9053, -0.4042, -0.1307, 0.9053, -0.4042, -0.1307, 0.9053, -0.3562, -0.1297, 0.9254, -0.3565, 0.1291, 0.9253, -0.3562, -0.1297, 0.9254, -0.4042, -0.1307, 0.9053, -0.3874, -0.2579, 0.8851, -0.3562, -0.1297, 0.9254, -0.3874, -0.2579, 0.8851, -0.3404, -0.2561, 0.9047, -0.3085, 0.2556, 0.9162, -0.3562, 0.2573, 0.8983, -0.3564, 0.1292, 0.9253, -0.3085, 0.2556, 0.9162, -0.3564, 0.1292, 0.9253, -0.3074, 0.1284, 0.9429, -0.3074, 0.1284, 0.9429, -0.3565, 0.1292, 0.9253, -0.3562, -0.1297, 0.9254, -0.3562, -0.1297, 0.9254, -0.3072, -0.1289, 0.9429, -0.3074, 0.1284, 0.9429, -0.3072, -0.1289, 0.9429, -0.3562, -0.1298, 0.9254, -0.3404, -0.2561, 0.9047, -0.3072, -0.1289, 0.9429, -0.3404, -0.2561, 0.9047, -0.2925, -0.2546, 0.9218, -0.26, 0.2542, 0.9316, -0.3085, 0.2556, 0.9162, -0.3074, 0.1284, 0.9429, -0.26, 0.2542, 0.9316, -0.3074, 0.1284, 0.9429, -0.2575, 0.1277, 0.9578, -0.2575, 0.1277, 0.9578, -0.3074, 0.1284, 0.9429, -0.3072, -0.1288, 0.9429, -0.3072, -0.1288, 0.9429, -0.2573, -0.1282, 0.9578, -0.2575, 0.1277, 0.9578, -0.2573, -0.1281, 0.9578, -0.3072, -0.1289, 0.9429, -0.2925, -0.2546, 0.9218, -0.2573, -0.1281, 0.9578, -0.2925, -0.2546, 0.9218, -0.2436, -0.2534, 0.9362, -0.2148, 0.253, 0.9433, -0.26, 0.2542, 0.9316, -0.2575, 0.1277, 0.9578, -0.2148, 0.253, 0.9433, -0.2575, 0.1277, 0.9578, -0.2133, 0.1273, 0.9687, -0.2133, 0.1273, 0.9687, -0.2575, 0.1277, 0.9578, -0.2573, -0.1281, 0.9578, -0.2573, -0.1281, 0.9578, -0.2131, -0.1275, 0.9687, -0.2132, 0.1273, 0.9687, -0.2131, -0.1275, 0.9687, -0.2573, -0.1281, 0.9578, -0.2436, -0.2534, 0.9362, -0.2131, -0.1276, 0.9687, -0.2436, -0.2534, 0.9362, -0.2023, -0.2525, 0.9462, -0.6464, 0.2754, 0.7115, -0.7435, 0.06928, 0.6651, -0.6661, 0.1378, 0.7331, -0.6661, 0.1378, 0.733, -0.7435, 0.06928, 0.6651, -0.7267, -0.06929, 0.6834, -0.7267, -0.06929, 0.6834, -0.6593, -0.1111, 0.7436, -0.6661, 0.1378, 0.733, -0.6593, -0.1111, 0.7436, -0.7267, -0.06925, 0.6834, -0.6342, -0.2729, 0.7234, -0.589, 0.2707, 0.7615, -0.6464, 0.2752, 0.7116, -0.6661, 0.1378, 0.7331, -0.589, 0.2707, 0.7615, -0.6661, 0.1378, 0.733, -0.5945, 0.135, 0.7927, -0.5945, 0.135, 0.7927, -0.6661, 0.1378, 0.7331, -0.6593, -0.1111, 0.7436, -0.6593, -0.1111, 0.7436, -0.594, -0.1366, 0.7928, -0.5945, 0.135, 0.7927, -0.594, -0.1366, 0.7928, -0.6593, -0.1111, 0.7436, -0.6342, -0.2729, 0.7234, -0.594, -0.1366, 0.7928, -0.6342, -0.2729, 0.7234, -0.5693, -0.2675, 0.7774, -0.5348, 0.2666, 0.8019, -0.589, 0.2707, 0.7614, -0.5945, 0.135, 0.7927, -0.5348, 0.2664, 0.8019, -0.5945, 0.135, 0.7927, -0.5412, 0.1335, 0.8302, -0.5412, 0.1336, 0.8302, -0.5945, 0.135, 0.7927, -0.594, -0.1366, 0.7928, -0.594, -0.1366, 0.7928, -0.541, -0.1345, 0.8302, -0.5412, 0.1336, 0.8302, -0.541, -0.1345, 0.8302, -0.594, -0.1367, 0.7928, -0.5693, -0.2675, 0.7774, -0.541, -0.1345, 0.8302, -0.5692, -0.2675, 0.7774, -0.5209, -0.2647, 0.8115, -0.4922, 0.2638, 0.8296, -0.5348, 0.2666, 0.8019, -0.5412, 0.1335, 0.8302, -0.4922, 0.2638, 0.8296, -0.5412, 0.1336, 0.8302, -0.497, 0.1322, 0.8576, -0.497, 0.1322, 0.8576, -0.5412, 0.1335, 0.8302, -0.541, -0.1345, 0.8302, -0.541, -0.1345, 0.8302, -0.4967, -0.1331, 0.8576, -0.497, 0.1322, 0.8576, -0.4967, -0.1331, 0.8576, -0.541, -0.1345, 0.8302, -0.5209, -0.2647, 0.8116, -0.4967, -0.1331, 0.8576, -0.5209, -0.2647, 0.8116, -0.4778, -0.2622, 0.8385, -0.4481, 0.2614, 0.8549, -0.4922, 0.2638, 0.8295, -0.497, 0.1323, 0.8576, -0.4481, 0.2614, 0.8549, -0.497, 0.1322, 0.8576, -0.4514, 0.1311, 0.8827, -0.4514, 0.1311, 0.8827, -0.497, 0.1323, 0.8576, -0.4967, -0.1331, 0.8576, -0.4967, -0.1331, 0.8576, -0.4511, -0.1319, 0.8827, -0.4514, 0.1311, 0.8827, -0.4511, -0.1319, 0.8827, -0.4967, -0.1331, 0.8576, -0.4778, -0.2622, 0.8385, -0.4511, -0.1318, 0.8827, -0.4777, -0.2621, 0.8385, -0.4332, -0.2599, 0.863, -0.4027, 0.2592, 0.8778, -0.4481, 0.2614, 0.8549, -0.4514, 0.1311, 0.8827, -0.4027, 0.2593, 0.8778, -0.4514, 0.1311, 0.8827, -0.4045, 0.1301, 0.9053, -0.4045, 0.13, 0.9053, -0.4514, 0.1311, 0.8827, -0.4511, -0.1319, 0.8827, -0.4511, -0.1319, 0.8827, -0.4042, -0.1307, 0.9053, -0.4045, 0.13, 0.9053, -0.4042, -0.1307, 0.9053, -0.4511, -0.1318, 0.8827, -0.4332, -0.2599, 0.863, -0.4042, -0.1307, 0.9053, -0.4332, -0.2599, 0.863, -0.3874, -0.2579, 0.8851, -0.9976, 0.003047, 0.06956, -0.9902, 0.009609, -0.1394, -0.9976, 0.006103, -0.0686, -0.9976, 0.003051, 0.06955, -0.9976, 0.006099, -0.0686, -0.9903, -0.002404, 0.1392, -0.9657, -0.004823, 0.2598, -0.9976, 0.003051, 0.0696, -0.9903, -0.002412, 0.1392, -0.9657, -0.00482, 0.2598, -0.9903, -0.002418, 0.1392, -0.9504, -0.004825, 0.311, -0.9197, -0.002407, 0.3927, -0.9656, -0.004819, 0.2598, -0.9504, -0.004822, 0.311, -0.9197, -0.002413, 0.3927, -0.9504, -0.004822, 0.3111, -0.9063, 2.66e-06, 0.4226, -0.8746, 3.056e-07, 0.4848, -0.9197, -0.002413, 0.3927, -0.9063, 1.715e-06, 0.4226, -0.9063, 2.733e-07, 0.4226, -0.8572, 5.982e-07, 0.5151, -0.8746, -1.712e-06, 0.4848, -0.8192, 2.025e-06, 0.5736, -0.8746, 1.861e-06, 0.4848, -0.8572, -7.041e-07, 0.515, -0.8572, -2.332e-07, 0.515, -0.7986, 4.259e-06, 0.6018, -0.8192, 7.059e-07, 0.5736, -0.7435, 0.06931, 0.6651, -0.8192, 2.002e-06, 0.5735, -0.7986, 2.943e-07, 0.6018, -0.7986, 4.93e-07, 0.6018, -0.7267, -0.06928, 0.6834, -0.7435, 0.06931, 0.6651, -0.7193, 5.801e-06, -0.6947, -0.5599, 0.006324, -0.8285, -0.6165, 2.217e-06, -0.7873, -0.6165, 4.05e-07, -0.7873, -0.7661, 1.076e-05, -0.6427, -0.7193, -2.249e-06, -0.6947, -0.848, 4.883e-06, -0.53, -0.7193, 3.68e-06, -0.6947, -0.7661, -1.118e-06, -0.6427, -0.7661, 3.586e-07, -0.6427, -0.8825, 0.003518, -0.4703, -0.848, 1.116e-06, -0.53, -0.9393, 0.007014, -0.3431, -0.848, 1.887e-06, -0.53, -0.8825, 0.003502, -0.4702, -0.9393, 0.007011, -0.3431, -0.8825, 0.003506, -0.4703, -0.961, 0.01006, -0.2765, -0.9902, 0.009603, -0.1394, -0.9393, 0.007012, -0.3431, -0.961, 0.01007, -0.2764, -0.9902, 0.00961, -0.1394, -0.961, 0.01062, -0.2765, -0.9976, 0.00611, -0.06861, 0.02123, 0.2507, 0.9678, -0.004271, 0.2507, 0.968, -5.183e-05, 0.1264, 0.992, 0.02123, 0.2507, 0.9678, -5.459e-05, 0.1264, 0.992, 0.02598, 0.1264, 0.9916, 0.02598, 0.1264, 0.9916, -5.781e-05, 0.1264, 0.992, 5.613e-05, -0.1264, 0.992, 5.307e-05, -0.1264, 0.992, 0.0261, -0.1264, 0.9916, 0.02599, 0.1264, 0.9916, 0.02609, -0.1264, 0.9916, 6.231e-05, -0.1264, 0.992, 0.004212, -0.2507, 0.968, 0.0261, -0.1264, 0.9916, 0.004214, -0.2507, 0.9681, 0.02976, -0.2508, 0.9676, 0.04671, 0.2507, 0.9669, 0.02127, 0.2507, 0.9678, 0.02599, 0.1264, 0.9916, 0.04675, 0.2508, 0.9669, 0.02597, 0.1264, 0.9916, 0.05201, 0.1265, 0.9906, 0.05202, 0.1264, 0.9906, 0.02598, 0.1264, 0.9916, 0.0261, -0.1264, 0.9916, 0.02609, -0.1264, 0.9916, 0.05213, -0.1264, 0.9906, 0.05201, 0.1264, 0.9906, 0.05214, -0.1264, 0.9906, 0.0261, -0.1264, 0.9916, 0.02974, -0.2508, 0.9676, 0.05212, -0.1264, 0.9906, 0.02971, -0.2508, 0.9676, 0.05523, -0.2509, 0.9664, 0.07211, 0.2509, 0.9653, 0.0467, 0.2508, 0.9669, 0.05201, 0.1265, 0.9906, 0.07214, 0.2509, 0.9653, 0.05201, 0.1265, 0.9906, 0.07799, 0.1266, 0.9889, 0.07799, 0.1265, 0.9889, 0.05201, 0.1265, 0.9906, 0.05212, -0.1264, 0.9906, 0.05212, -0.1264, 0.9906, 0.07811, -0.1265, 0.9889, 0.078, 0.1265, 0.9889, 0.07811, -0.1265, 0.9889, 0.05212, -0.1264, 0.9906, 0.05516, -0.2509, 0.9664, 0.07811, -0.1265, 0.9889, 0.05517, -0.251, 0.9664, 0.08066, -0.2511, 0.9646, 0.09749, 0.2511, 0.963, 0.07219, 0.2509, 0.9653, 0.078, 0.1266, 0.9889, 0.09752, 0.2511, 0.963, 0.07799, 0.1266, 0.9889, 0.1039, 0.1267, 0.9865, 0.1039, 0.1267, 0.9865, 0.07799, 0.1266, 0.9889, 0.07811, -0.1265, 0.9889, 0.0781, -0.1265, 0.9889, 0.104, -0.1266, 0.9865, 0.1039, 0.1267, 0.9865, 0.104, -0.1266, 0.9865, 0.07811, -0.1265, 0.9889, 0.08058, -0.2511, 0.9646, 0.104, -0.1266, 0.9865, 0.0806, -0.2511, 0.9646, 0.106, -0.2513, 0.9621, 0.1228, 0.2514, 0.9601, 0.09758, 0.2511, 0.963, 0.1039, 0.1267, 0.9865, 0.1228, 0.2514, 0.9601, 0.1039, 0.1267, 0.9865, 0.1298, 0.1268, 0.9834, 0.1298, 0.1268, 0.9834, 0.1039, 0.1267, 0.9865, 0.104, -0.1266, 0.9865, 0.104, -0.1266, 0.9865, 0.1299, -0.1267, 0.9834, 0.1298, 0.1268, 0.9834, 0.1299, -0.1267, 0.9834, 0.104, -0.1266, 0.9865, 0.106, -0.2513, 0.9621, 0.1299, -0.1267, 0.9834, 0.106, -0.2513, 0.9621, 0.1313, -0.2516, 0.9589, 0.148, 0.2517, 0.9564, 0.1229, 0.2514, 0.9601, 0.1298, 0.1268, 0.9834, 0.1481, 0.2517, 0.9564, 0.1298, 0.1268, 0.9834, 0.1556, 0.127, 0.9796, 0.1556, 0.127, 0.9796, 0.1298, 0.1268, 0.9834, 0.1299, -0.1267, 0.9834, 0.1299, -0.1267, 0.9834, 0.1557, -0.1269, 0.9796, 0.1556, 0.127, 0.9796, 0.1557, -0.1269, 0.9796, 0.1299, -0.1267, 0.9834, 0.1312, -0.2516, 0.9589, 0.1557, -0.1269, 0.9796, 0.1312, -0.2516, 0.9589, 0.1565, -0.2519, 0.955, 0.1732, 0.252, 0.9521, 0.1481, 0.2517, 0.9564, 0.1556, 0.127, 0.9796, 0.1732, 0.252, 0.9521, 0.1555, 0.127, 0.9796, 0.1812, 0.1272, 0.9752, 0.1812, 0.1272, 0.9752, 0.1556, 0.127, 0.9796, 0.1557, -0.1269, 0.9796, 0.1557, -0.1269, 0.9796, 0.1813, -0.1271, 0.9752, 0.1812, 0.1272, 0.9752, 0.1813, -0.127, 0.9752, 0.1557, -0.1269, 0.9796, 0.1565, -0.2519, 0.955, 0.1813, -0.1271, 0.9752, 0.1564, -0.2519, 0.955, 0.1815, -0.2523, 0.9505, 0.2023, 0.2525, 0.9462, 0.1732, 0.252, 0.9521, 0.1812, 0.1272, 0.9752, 0.2023, 0.2525, 0.9462, 0.1812, 0.1272, 0.9752, 0.2131, 0.1276, 0.9687, 0.2131, 0.1276, 0.9687, 0.1812, 0.1272, 0.9752, 0.1813, -0.127, 0.9752, 0.1813, -0.127, 0.9752, 0.2133, -0.1273, 0.9687, 0.2131, 0.1276, 0.9687, 0.2133, -0.1273, 0.9687, 0.1813, -0.1271, 0.9752, 0.1816, -0.2523, 0.9505, 0.2132, -0.1273, 0.9687, 0.1816, -0.2523, 0.9505, 0.2148, -0.253, 0.9433, 0.2436, 0.2534, 0.9362, 0.2023, 0.2525, 0.9462, 0.2131, 0.1276, 0.9687, 0.2436, 0.2534, 0.9362, 0.2131, 0.1275, 0.9687, 0.2573, 0.1281, 0.9578, 0.2573, 0.1281, 0.9578, 0.2131, 0.1275, 0.9687, 0.2133, -0.1273, 0.9687, 0.2132, -0.1273, 0.9687, 0.2575, -0.1277, 0.9578, 0.2573, 0.1281, 0.9578, 0.2575, -0.1277, 0.9578, 0.2133, -0.1273, 0.9687, 0.2148, -0.253, 0.9433, 0.2575, -0.1277, 0.9578, 0.2148, -0.253, 0.9433, 0.26, -0.2542, 0.9316, 0.2925, 0.2546, 0.9218, 0.2436, 0.2534, 0.9362, 0.2573, 0.1281, 0.9578, 0.2925, 0.2546, 0.9218, 0.2573, 0.1281, 0.9578, 0.3072, 0.1289, 0.9429, 0.3072, 0.1288, 0.9429, 0.2573, 0.1282, 0.9578, 0.2575, -0.1277, 0.9578, 0.2575, -0.1277, 0.9578, 0.3074, -0.1284, 0.9429, 0.3072, 0.1288, 0.9429, 0.3074, -0.1284, 0.9429, 0.2575, -0.1277, 0.9578, 0.26, -0.2542, 0.9316, 0.3074, -0.1284, 0.9429, 0.26, -0.2542, 0.9316, 0.3085, -0.2556, 0.9162, 0.3405, 0.2561, 0.9047, 0.2925, 0.2546, 0.9218, 0.3072, 0.1289, 0.9429, 0.3404, 0.2561, 0.9047, 0.3072, 0.1289, 0.9429, 0.3562, 0.1298, 0.9254, 0.3562, 0.1297, 0.9254, 0.3072, 0.1289, 0.9429, 0.3074, -0.1284, 0.9429, 0.3074, -0.1284, 0.9429, 0.3565, -0.1292, 0.9253, 0.3562, 0.1297, 0.9254, 0.3564, -0.1292, 0.9253, 0.3074, -0.1284, 0.9429, 0.3085, -0.2556, 0.9162, 0.3564, -0.1292, 0.9253, 0.3085, -0.2556, 0.9162, 0.3562, -0.2573, 0.8983, 0.3874, 0.2579, 0.8851, 0.3404, 0.2561, 0.9047, 0.3562, 0.1297, 0.9254, 0.3874, 0.2579, 0.8851, 0.3562, 0.1297, 0.9254, 0.4042, 0.1307, 0.9053, 0.4042, 0.1307, 0.9053, 0.3562, 0.1297, 0.9254, 0.3565, -0.1291, 0.9253, 0.3565, -0.1291, 0.9253, 0.4045, -0.13, 0.9053, 0.4042, 0.1307, 0.9053, 0.4045, -0.13, 0.9053, 0.3564, -0.1291, 0.9253, 0.3561, -0.2574, 0.8983, 0.4045, -0.13, 0.9053, 0.3562, -0.2573, 0.8983, 0.4028, -0.2592, 0.8778, 0.4385, -0.0008079, -0.8987, 0.6148, 0.004771, -0.7886, 0.5582, 2.204e-06, -0.8297, 0.5582, -0.0007957, -0.8297, 0.3745, -5.086e-07, -0.9272, 0.4385, -2.238e-06, -0.8987, 0.242, -0.0004993, -0.9703, 0.4385, -5.71e-06, -0.8987, 0.3745, 4.965e-06, -0.9272, 0.3745, -0.0004993, -0.9272, 0.1746, 0.007128, -0.9846, 0.242, -4.965e-06, -0.9703, 0.03609, 0.01428, -0.9992, 0.242, -3.319e-06, -0.9703, 0.1746, 0.007134, -0.9846, 0.03611, 0.01428, -0.9992, 0.1746, 0.007137, -0.9846, -0.03393, 0.02119, -0.9992, 0.9616, 0.007014, -0.2745, 0.9975, 0.002694, -0.07072, 0.9903, 0.003501, -0.1392, 0.9616, 0.007012, -0.2745, 0.9903, 0.003506, -0.1392, 0.9396, 0.007013, -0.3421, 0.8825, 0.003508, -0.4704, 0.9616, 0.00701, -0.2745, 0.9396, 0.007013, -0.3421, 0.8825, 0.00351, -0.4703, 0.9396, 0.007017, -0.3421, 0.848, 0.004775, -0.5299, 0.7668, 0.009541, -0.6418, 0.8825, 0.003508, -0.4703, 0.848, 0.004769, -0.5299, 0.7668, 0.00955, -0.6418, 0.848, 0.004771, -0.5299, 0.7193, 0.009543, -0.6947, 0.6149, 0.004767, -0.7886, 0.7668, 0.009536, -0.6419, 0.7192, 0.009546, -0.6947, 0.6149, 0.004777, -0.7886, 0.7192, 0.009543, -0.6947, 0.5582, -3.119e-06, -0.8297, 0.9901, 0.005377, 0.1403, 0.951, -2.242e-06, 0.309, 0.9656, 0.002687, 0.2599, 0.9901, 0.005383, 0.1403, 0.9656, 0.002682, 0.2599, 0.9976, 0.005375, 0.06965, 0.9975, 0.002696, -0.07073, 0.9901, 0.005378, 0.1403, 0.9976, 0.005378, 0.06965, 0.9975, 0.002688, -0.07077, 0.9976, 0.00538, 0.06966, 0.9903, 0.003507, -0.1392, 0.951, 3.282e-07, 0.3091, 0.9063, -2.628e-06, 0.4226, 0.9205, 1.874e-06, 0.3907, 0.9205, -1.959e-06, 0.3907, 0.9656, 0.002683, 0.2598, 0.951, -2.805e-06, 0.3091, 0.7986, -8.068e-08, 0.6018, 0.7267, 0.06927, 0.6834, 0.7435, -0.06931, 0.6651, 0.7435, -0.06931, 0.6651, 0.8192, -2.044e-06, 0.5736, 0.7986, -2.962e-07, 0.6018, 0.8572, 2.177e-07, 0.515, 0.7986, -4.225e-06, 0.6018, 0.8192, -7.004e-07, 0.5736, 0.8192, -2.01e-06, 0.5736, 0.8746, -1.877e-06, 0.4848, 0.8572, 7.004e-07, 0.515, 0.9063, -2.897e-07, 0.4226, 0.8572, -5.982e-07, 0.5151, 0.8746, 1.719e-06, 0.4848, 0.8746, -2.915e-07, 0.4848, 0.9205, -3.034e-06, 0.3907, 0.9063, -1.721e-06, 0.4226, 0.6342, 0.2729, 0.7234, 0.5692, 0.2675, 0.7774, 0.594, 0.1366, 0.7928, 0.6342, 0.2729, 0.7234, 0.594, 0.1367, 0.7928, 0.6593, 0.1112, 0.7436, 0.6593, 0.1111, 0.7436, 0.594, 0.1366, 0.7928, 0.5945, -0.135, 0.7927, 0.5945, -0.135, 0.7927, 0.6661, -0.1378, 0.7331, 0.6593, 0.1111, 0.7436, 0.6661, -0.1378, 0.7331, 0.5945, -0.135, 0.7927, 0.589, -0.2707, 0.7615, 0.6661, -0.1378, 0.7331, 0.589, -0.2707, 0.7614, 0.6464, -0.2752, 0.7116, 0.6342, 0.2729, 0.7234, 0.6593, 0.1111, 0.7436, 0.7267, 0.06927, 0.6834, 0.7267, 0.06929, 0.6834, 0.6593, 0.1111, 0.7436, 0.6661, -0.1378, 0.733, 0.6661, -0.1378, 0.733, 0.7435, -0.06928, 0.6651, 0.7267, 0.06929, 0.6834, 0.6661, -0.1378, 0.733, 0.6464, -0.2753, 0.7116, 0.7435, -0.0693, 0.6651, 0.4332, 0.2599, 0.863, 0.3874, 0.2579, 0.8851, 0.4042, 0.1307, 0.9053, 0.4332, 0.2599, 0.863, 0.4042, 0.1307, 0.9053, 0.4511, 0.1318, 0.8827, 0.4511, 0.1319, 0.8827, 0.4042, 0.1307, 0.9053, 0.4045, -0.13, 0.9053, 0.4045, -0.13, 0.9053, 0.4514, -0.1311, 0.8826, 0.4511, 0.1319, 0.8827, 0.4514, -0.1311, 0.8827, 0.4045, -0.13, 0.9053, 0.4028, -0.2593, 0.8778, 0.4514, -0.1311, 0.8827, 0.4028, -0.2592, 0.8778, 0.4481, -0.2614, 0.8549, 0.4777, 0.2622, 0.8385, 0.4332, 0.2599, 0.863, 0.4511, 0.1319, 0.8827, 0.4778, 0.2622, 0.8385, 0.4511, 0.1318, 0.8827, 0.4967, 0.1331, 0.8576, 0.4967, 0.1331, 0.8576, 0.4511, 0.1319, 0.8827, 0.4514, -0.1311, 0.8827, 0.4514, -0.1311, 0.8827, 0.497, -0.1322, 0.8576, 0.4967, 0.1331, 0.8576, 0.497, -0.1322, 0.8576, 0.4514, -0.1311, 0.8826, 0.4481, -0.2614, 0.8549, 0.497, -0.1323, 0.8576, 0.4481, -0.2614, 0.8549, 0.4922, -0.2638, 0.8296, 0.5209, 0.2647, 0.8116, 0.4778, 0.2622, 0.8385, 0.4967, 0.1331, 0.8576, 0.5209, 0.2647, 0.8116, 0.4967, 0.1331, 0.8576, 0.541, 0.1345, 0.8302, 0.541, 0.1345, 0.8302, 0.4967, 0.1331, 0.8576, 0.497, -0.1322, 0.8576, 0.497, -0.1322, 0.8576, 0.5412, -0.1335, 0.8302, 0.541, 0.1345, 0.8302, 0.5413, -0.1335, 0.8302, 0.497, -0.1322, 0.8576, 0.4922, -0.2638, 0.8295, 0.5412, -0.1335, 0.8302, 0.4922, -0.2638, 0.8295, 0.5348, -0.2665, 0.8019, 0.5693, 0.2675, 0.7774, 0.5209, 0.2647, 0.8116, 0.541, 0.1345, 0.8302, 0.5693, 0.2675, 0.7774, 0.541, 0.1345, 0.8302, 0.594, 0.1366, 0.7928, 0.594, 0.1366, 0.7928, 0.541, 0.1345, 0.8302, 0.5412, -0.1336, 0.8302, 0.5412, -0.1336, 0.8302, 0.5945, -0.135, 0.7927, 0.594, 0.1366, 0.7928, 0.5945, -0.135, 0.7927, 0.5412, -0.1335, 0.8302, 0.5348, -0.2664, 0.8019, 0.5945, -0.135, 0.7927, 0.5348, -0.2665, 0.8018, 0.589, -0.2707, 0.7614])] * 3)])
arm_armature_003 = bpy.data.armatures.new('Armature.003')  # bones are not reproduced

# ---- objects
ob_armature = bpy.data.objects.new('Armature', arm_armature_003)
ob_frame_ring__superhigh = bpy.data.objects.new('frame ring  superhigh', me_frame_ring__superhigh_002)

# ---- transforms, parenting, visibility, modifiers, constraints
ob_armature.location = (0.0, 0.0, 0.0)
ob_frame_ring__superhigh.parent = ob_armature
ob_frame_ring__superhigh.matrix_parent_inverse = Matrix(((1.0, -0.0, 0.0, -0.0), (-0.0, 1.0, -0.0, -1.0), (0.0, -0.0, 1.0, -0.0), (-0.0, 0.0, -0.0, 1.0)))
ob_frame_ring__superhigh.location = (0.0, 0.0, 0.0)

# ---- collection membership
col_collection.objects.link(ob_armature)
col_collection.objects.link(ob_frame_ring__superhigh)

# ---- scene / render settings (as saved in the file)
scene.frame_start = 1; scene.frame_end = 250; scene.frame_set(0)
scene.render.engine = 'BLENDER_EEVEE_NEXT'
scene.cycles.sampling_pattern = 'TABULATED_SOBOL'
scene.cycles.use_light_tree = False
scene.view_settings.view_transform = 'Filmic'
bpy.context.view_layer.update()

# ---- added for rendering (the .blend has no active camera and no usable light): camera, sun
cam_auto = bpy.data.cameras.new('AutoCamera')
cam_auto.lens = 50.0
cam_auto.sensor_width = 36.0
cam_auto.clip_end = 11244.2
ob_auto_camera = bpy.data.objects.new('AutoCamera', cam_auto)
scene.collection.objects.link(ob_auto_camera)
ob_auto_camera.location = (640.699, -768.839, 757.724)
ob_auto_camera.rotation_euler = (1.09748, -7.21219e-08, 0.694738)
scene.camera = ob_auto_camera
light_auto_sun = bpy.data.lights.new('AutoSun', 'SUN')
light_auto_sun.energy = 3.0
light_auto_sun.angle = 0.0523599
ob_auto_sun = bpy.data.objects.new('AutoSun', light_auto_sun)
scene.collection.objects.link(ob_auto_sun)
ob_auto_sun.rotation_euler = (0.872665, 0.174533, 0.523599)
bpy.context.view_layer.update()

